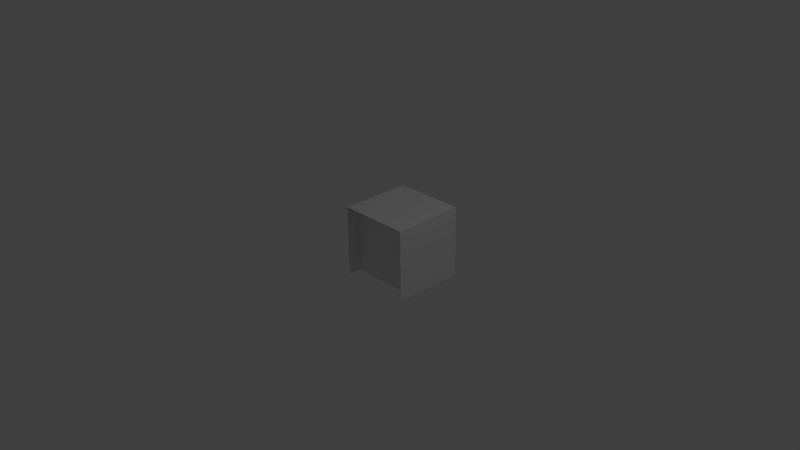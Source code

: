 # Source: bed_feet.blend  (saved by Blender 2.74.0; exported with 4.5.12 LTS)
import bpy
from mathutils import Matrix  # noqa: F401  (used for matrix-valued properties, if any)

bpy.ops.wm.read_factory_settings(use_empty=True)
scene = bpy.context.scene
scene.name = 'Scene'

# ---- collections
col_collection_1 = bpy.data.collections.new('Collection 1'); scene.collection.children.link(col_collection_1)

# ---- materials (node trees are filled in below, after node groups)
mat_end = bpy.data.materials.new('end')
mat_end.alpha_threshold = 0.0
mat_end.use_transparent_shadow = False
mat_end.roughness = 0.5
mat_end.line_color = (0.0, 0.0, 0.0, 1.0)
mat_top = bpy.data.materials.new('top')
mat_top.alpha_threshold = 0.0
mat_top.use_transparent_shadow = False
mat_top.roughness = 0.5
mat_bottom = bpy.data.materials.new('bottom')
mat_bottom.alpha_threshold = 0.0
mat_bottom.use_transparent_shadow = False
mat_bottom.roughness = 0.5
mat_sides = bpy.data.materials.new('sides')
mat_sides.alpha_threshold = 0.0
mat_sides.use_transparent_shadow = False
mat_sides.roughness = 0.5

# ---- material node trees

# ---- world
world_world = bpy.data.worlds.new('World'); scene.world = world_world
world_world.color = (0.05088, 0.05088, 0.05088)
world_world.use_sun_shadow = False
world_world.sun_shadow_jitter_overblur = 0.0
world_world.cycles.sampling_method = 'MANUAL'
world_world.cycles.sample_map_resolution = 256

# ---- cameras
cam_camera = bpy.data.cameras.new('Camera')
cam_camera.clip_end = 100.0
cam_camera.lens = 35.0
cam_camera.sensor_width = 32.0
cam_camera.sensor_height = 18.0
cam_camera.ortho_scale = 7.314
cam_camera.dof.focus_distance = 0.0
cam_camera.dof.aperture_fstop = 128.0

# ---- lights
light_lamp = bpy.data.lights.new('Lamp', 'POINT')
light_lamp.transmission_factor = 0.0
light_lamp.cutoff_distance = 30.0
light_lamp.energy = 100.0
light_lamp.shadow_buffer_clip_start = 1.001
light_lamp.shadow_soft_size = 0.1
light_lamp.shadow_maximum_resolution = 0.006
light_lamp.use_absolute_resolution = True
light_lamp.cycles.use_multiple_importance_sampling = False

# ---- meshes
me_cube_003 = bpy.data.meshes.new('Cube.003')
me_cube_003.from_pydata([(0.5, -3.576e-07, 0.5), (0.5, -1.0, 0.5), (-0.5, -1.0, 0.5), (-0.5, 2.384e-07, 0.5)], [], [(0, 3, 2, 1)])
_uv = me_cube_003.uv_layers.new(name='normal')
_uv.uv.foreach_set('vector', [1.0, 1.0, 0.0, 1.0, 0.0, 0.0, 1.0, 0.0])
me_cube_003.materials.append(mat_end)
me_cube_003.use_remesh_preserve_volume = False
me_cube_003.use_remesh_preserve_attributes = False
me_cube_003.use_mirror_vertex_groups = False
me_cube_003.update()
me_cube_002 = bpy.data.meshes.new('Cube.002')
me_cube_002.from_pydata([(-0.5, -0.4375, 0.5), (0.5, -0.4375, 0.5), (-0.5, -0.4375, -0.5), (0.5, -0.4375, -0.5)], [], [(1, 3, 2, 0)])
_uv = me_cube_002.uv_layers.new(name='normal')
_uv.uv.foreach_set('vector', [0.0, 0.0, 1.0, 0.0, 1.0, 1.0, 0.0, 1.0])
me_cube_002.materials.append(mat_top)
me_cube_002.use_remesh_preserve_volume = False
me_cube_002.use_remesh_preserve_attributes = False
me_cube_002.use_mirror_vertex_groups = False
me_cube_002.update()
me_cube_001 = bpy.data.meshes.new('Cube.001')
me_cube_001.from_pydata([(0.5, -0.8125, -0.5), (-0.5, -0.8125, -0.5), (0.5, -0.8125, 0.5), (-0.5, -0.8125, 0.5)], [], [(0, 2, 3, 1)])
_uv = me_cube_001.uv_layers.new(name='normal')
_uv.uv.foreach_set('vector', [0.0, 0.0, 1.0, 0.0, 1.0, 1.0, 0.0, 1.0])
me_cube_001.materials.append(mat_bottom)
me_cube_001.use_remesh_preserve_volume = False
me_cube_001.use_remesh_preserve_attributes = False
me_cube_001.use_mirror_vertex_groups = False
me_cube_001.update()
me_cube = bpy.data.meshes.new('Cube')
me_cube.from_pydata([(0.5, -5.96e-08, -0.5), (0.5, -1.0, -0.5), (-0.5, -1.0, -0.5), (-0.5, 3.576e-07, -0.5), (0.5, -3.576e-07, 0.5), (0.5, -1.0, 0.5), (-0.5, -1.0, 0.5), (-0.5, 2.384e-07, 0.5)], [], [(0, 4, 5, 1), (2, 6, 7, 3)])
_uv = me_cube.uv_layers.new(name='normal')
_uv.uv.foreach_set('vector', [1.0, 1.0, 0.0, 1.0, 0.0, 0.0, 1.0, 0.0, 1.0, 0.0, 0.0, 0.0, 0.0, 1.0, 1.0, 1.0])
me_cube.materials.append(mat_sides)
me_cube.use_remesh_preserve_volume = False
me_cube.use_remesh_preserve_attributes = False
me_cube.use_mirror_vertex_groups = False
me_cube.update()

# ---- objects
ob_end = bpy.data.objects.new('END', me_cube_003)
ob_top = bpy.data.objects.new('TOP', me_cube_002)
ob_bottom = bpy.data.objects.new('BOTTOM', me_cube_001)
ob_sides = bpy.data.objects.new('SIDES', me_cube)
ob_lamp = bpy.data.objects.new('Lamp', light_lamp)
ob_camera = bpy.data.objects.new('Camera', cam_camera)

# ---- transforms, parenting, visibility, modifiers, constraints
ob_end.location = (0.0, 0.5, 0.0)
ob_end.lock_rotations_4d = False
ob_end.empty_display_type = 'ARROWS'
ob_end.lineart.crease_threshold = 0.0
ob_top.location = (0.0, 0.5, 0.0)
ob_top.lock_rotations_4d = False
ob_top.empty_display_type = 'ARROWS'
ob_top.lineart.crease_threshold = 0.0
ob_bottom.location = (0.0, 0.5, 0.0)
ob_bottom.lock_rotations_4d = False
ob_bottom.empty_display_type = 'ARROWS'
ob_bottom.lineart.crease_threshold = 0.0
ob_sides.location = (0.0, 0.5, 0.0)
ob_sides.lock_rotations_4d = False
ob_sides.empty_display_type = 'ARROWS'
ob_sides.lineart.crease_threshold = 0.0
ob_lamp.location = (4.076, 0.5055, 5.904)
ob_lamp.rotation_euler = (0.6503, 0.05522, 1.866)
ob_lamp.lock_rotations_4d = False
ob_lamp.empty_display_type = 'ARROWS'
ob_lamp.color = (0.0, 0.0, 0.0, 0.0)
ob_lamp.lineart.crease_threshold = 0.0
ob_camera.location = (7.481, -7.008, 5.344)
ob_camera.rotation_euler = (1.109, 0.01082, 0.8149)
ob_camera.lock_rotations_4d = False
ob_camera.empty_display_type = 'ARROWS'
ob_camera.color = (0.0, 0.0, 0.0, 0.0)
ob_camera.display_type = 'WIRE'
ob_camera.lineart.crease_threshold = 0.0

# ---- collection membership
col_collection_1.objects.link(ob_end)
col_collection_1.objects.link(ob_top)
col_collection_1.objects.link(ob_bottom)
col_collection_1.objects.link(ob_sides)
col_collection_1.objects.link(ob_lamp)
col_collection_1.objects.link(ob_camera)

# ---- scene / render settings (as saved in the file)
scene.camera = ob_camera
scene.frame_start = 1; scene.frame_end = 250; scene.frame_set(1)
scene.render.engine = 'BLENDER_EEVEE_NEXT'
scene.render.resolution_percentage = 50
scene.render.dither_intensity = 0.0
scene.cycles.use_denoising = False
scene.cycles.samples = 10
scene.cycles.sampling_pattern = 'TABULATED_SOBOL'
scene.cycles.light_sampling_threshold = 0.0
scene.cycles.use_adaptive_sampling = False
scene.cycles.use_light_tree = False
scene.cycles.blur_glossy = 0.0
scene.cycles.pixel_filter_type = 'GAUSSIAN'
scene.cycles.sample_clamp_indirect = 0.0
scene.view_settings.view_transform = 'Standard'
bpy.context.view_layer.update()
